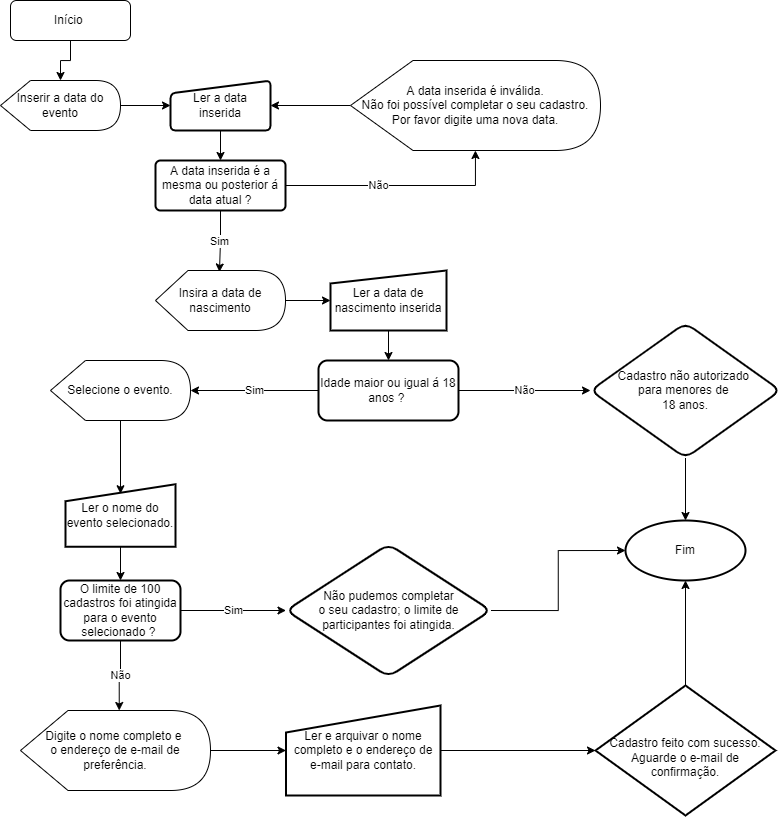

The diagram above was exported from draw.io. Its source (the exported page's mxGraphModel, read from the mxfile embedded in the PNG):
<mxGraphModel dx="1404" dy="515" grid="1" gridSize="10" guides="1" tooltips="1" connect="1" arrows="1" fold="1" page="1" pageScale="1" pageWidth="827" pageHeight="1169" math="0" shadow="0">
  <root>
    <mxCell id="0" />
    <mxCell id="1" parent="0" />
    <mxCell id="nJf4lkBEg3sYnxxXgpsI-3" value="" style="edgeStyle=orthogonalEdgeStyle;rounded=0;orthogonalLoop=1;jettySize=auto;html=1;" parent="1" source="nJf4lkBEg3sYnxxXgpsI-1" target="nJf4lkBEg3sYnxxXgpsI-2" edge="1">
      <mxGeometry relative="1" as="geometry" />
    </mxCell>
    <mxCell id="nJf4lkBEg3sYnxxXgpsI-1" value="Início&amp;nbsp;" style="rounded=1;whiteSpace=wrap;html=1;" parent="1" vertex="1">
      <mxGeometry x="40" y="40" width="120" height="40" as="geometry" />
    </mxCell>
    <mxCell id="nJf4lkBEg3sYnxxXgpsI-6" value="" style="edgeStyle=orthogonalEdgeStyle;rounded=0;orthogonalLoop=1;jettySize=auto;html=1;" parent="1" source="nJf4lkBEg3sYnxxXgpsI-2" target="nJf4lkBEg3sYnxxXgpsI-5" edge="1">
      <mxGeometry relative="1" as="geometry" />
    </mxCell>
    <mxCell id="nJf4lkBEg3sYnxxXgpsI-2" value="Inserir a data do evento" style="shape=display;whiteSpace=wrap;html=1;" parent="1" vertex="1">
      <mxGeometry x="30" y="120" width="120" height="50" as="geometry" />
    </mxCell>
    <mxCell id="nJf4lkBEg3sYnxxXgpsI-4" style="edgeStyle=orthogonalEdgeStyle;rounded=0;orthogonalLoop=1;jettySize=auto;html=1;exitX=0.5;exitY=1;exitDx=0;exitDy=0;" parent="1" source="nJf4lkBEg3sYnxxXgpsI-1" target="nJf4lkBEg3sYnxxXgpsI-1" edge="1">
      <mxGeometry relative="1" as="geometry" />
    </mxCell>
    <mxCell id="nJf4lkBEg3sYnxxXgpsI-8" value="" style="edgeStyle=orthogonalEdgeStyle;rounded=0;orthogonalLoop=1;jettySize=auto;html=1;" parent="1" source="nJf4lkBEg3sYnxxXgpsI-5" target="nJf4lkBEg3sYnxxXgpsI-7" edge="1">
      <mxGeometry relative="1" as="geometry" />
    </mxCell>
    <mxCell id="nJf4lkBEg3sYnxxXgpsI-5" value="Ler a data inserida" style="html=1;strokeWidth=2;shape=manualInput;whiteSpace=wrap;rounded=1;size=13;arcSize=10;" parent="1" vertex="1">
      <mxGeometry x="200" y="120" width="100" height="50" as="geometry" />
    </mxCell>
    <mxCell id="nJf4lkBEg3sYnxxXgpsI-12" value="Não" style="edgeStyle=orthogonalEdgeStyle;rounded=0;orthogonalLoop=1;jettySize=auto;html=1;" parent="1" source="nJf4lkBEg3sYnxxXgpsI-7" target="nJf4lkBEg3sYnxxXgpsI-11" edge="1">
      <mxGeometry x="-0.1739" relative="1" as="geometry">
        <mxPoint as="offset" />
      </mxGeometry>
    </mxCell>
    <mxCell id="nJf4lkBEg3sYnxxXgpsI-15" value="Sim" style="edgeStyle=orthogonalEdgeStyle;rounded=0;orthogonalLoop=1;jettySize=auto;html=1;entryX=0.492;entryY=0.025;entryDx=0;entryDy=0;entryPerimeter=0;" parent="1" source="nJf4lkBEg3sYnxxXgpsI-7" target="nJf4lkBEg3sYnxxXgpsI-14" edge="1">
      <mxGeometry relative="1" as="geometry" />
    </mxCell>
    <mxCell id="nJf4lkBEg3sYnxxXgpsI-7" value="A data inserida é a mesma ou posterior á data atual ?" style="whiteSpace=wrap;html=1;strokeWidth=2;rounded=1;arcSize=10;" parent="1" vertex="1">
      <mxGeometry x="185" y="200" width="130" height="50" as="geometry" />
    </mxCell>
    <mxCell id="nJf4lkBEg3sYnxxXgpsI-13" style="edgeStyle=orthogonalEdgeStyle;rounded=0;orthogonalLoop=1;jettySize=auto;html=1;entryX=1;entryY=0.5;entryDx=0;entryDy=0;" parent="1" source="nJf4lkBEg3sYnxxXgpsI-11" target="nJf4lkBEg3sYnxxXgpsI-5" edge="1">
      <mxGeometry relative="1" as="geometry" />
    </mxCell>
    <mxCell id="nJf4lkBEg3sYnxxXgpsI-11" value="&lt;div&gt;&lt;span&gt;A data inserida é inválida.&lt;/span&gt;&lt;/div&gt;&lt;div&gt;&lt;span&gt;Não foi possível completar o seu cadastro.&lt;/span&gt;&lt;/div&gt;&lt;div&gt;&lt;span&gt;Por favor digite uma nova data.&lt;/span&gt;&lt;/div&gt;" style="shape=display;whiteSpace=wrap;html=1;size=0.25;align=center;strokeWidth=1;" parent="1" vertex="1">
      <mxGeometry x="380" y="100" width="250" height="90" as="geometry" />
    </mxCell>
    <mxCell id="nJf4lkBEg3sYnxxXgpsI-26" style="edgeStyle=orthogonalEdgeStyle;rounded=0;orthogonalLoop=1;jettySize=auto;html=1;entryX=0;entryY=0.5;entryDx=0;entryDy=0;" parent="1" source="nJf4lkBEg3sYnxxXgpsI-14" target="nJf4lkBEg3sYnxxXgpsI-23" edge="1">
      <mxGeometry relative="1" as="geometry" />
    </mxCell>
    <mxCell id="nJf4lkBEg3sYnxxXgpsI-14" value="Insira a data de nascimento" style="shape=display;whiteSpace=wrap;html=1;" parent="1" vertex="1">
      <mxGeometry x="185" y="310" width="130" height="60" as="geometry" />
    </mxCell>
    <mxCell id="nJf4lkBEg3sYnxxXgpsI-30" value="" style="edgeStyle=orthogonalEdgeStyle;rounded=0;orthogonalLoop=1;jettySize=auto;html=1;" parent="1" source="nJf4lkBEg3sYnxxXgpsI-23" target="nJf4lkBEg3sYnxxXgpsI-29" edge="1">
      <mxGeometry relative="1" as="geometry" />
    </mxCell>
    <mxCell id="nJf4lkBEg3sYnxxXgpsI-23" value="Ler a data de nascimento inserida" style="shape=manualInput;whiteSpace=wrap;html=1;size=13;direction=east;strokeWidth=2;" parent="1" vertex="1">
      <mxGeometry x="360" y="310" width="116" height="60" as="geometry" />
    </mxCell>
    <mxCell id="nJf4lkBEg3sYnxxXgpsI-32" value="Não" style="edgeStyle=orthogonalEdgeStyle;rounded=0;orthogonalLoop=1;jettySize=auto;html=1;entryX=0;entryY=0.5;entryDx=0;entryDy=0;" parent="1" source="nJf4lkBEg3sYnxxXgpsI-29" target="nJf4lkBEg3sYnxxXgpsI-31" edge="1">
      <mxGeometry relative="1" as="geometry">
        <mxPoint x="630" y="430" as="targetPoint" />
      </mxGeometry>
    </mxCell>
    <mxCell id="nJf4lkBEg3sYnxxXgpsI-34" value="Sim" style="edgeStyle=orthogonalEdgeStyle;rounded=0;orthogonalLoop=1;jettySize=auto;html=1;entryX=1;entryY=0.5;entryDx=0;entryDy=0;entryPerimeter=0;" parent="1" source="nJf4lkBEg3sYnxxXgpsI-29" target="nJf4lkBEg3sYnxxXgpsI-33" edge="1">
      <mxGeometry relative="1" as="geometry" />
    </mxCell>
    <mxCell id="nJf4lkBEg3sYnxxXgpsI-29" value="Idade maior ou igual á 18 anos ?&amp;nbsp;" style="rounded=1;whiteSpace=wrap;html=1;strokeWidth=2;" parent="1" vertex="1">
      <mxGeometry x="348" y="400" width="140" height="60" as="geometry" />
    </mxCell>
    <mxCell id="nJf4lkBEg3sYnxxXgpsI-40" value="" style="edgeStyle=orthogonalEdgeStyle;rounded=0;orthogonalLoop=1;jettySize=auto;html=1;" parent="1" source="nJf4lkBEg3sYnxxXgpsI-31" target="nJf4lkBEg3sYnxxXgpsI-39" edge="1">
      <mxGeometry relative="1" as="geometry" />
    </mxCell>
    <mxCell id="nJf4lkBEg3sYnxxXgpsI-31" value="Cadastro não autorizado &lt;br&gt;para menores de &lt;br&gt;18 anos." style="rhombus;whiteSpace=wrap;html=1;rounded=1;strokeWidth=2;" parent="1" vertex="1">
      <mxGeometry x="620" y="362.5" width="190" height="135" as="geometry" />
    </mxCell>
    <mxCell id="nJf4lkBEg3sYnxxXgpsI-36" style="edgeStyle=orthogonalEdgeStyle;rounded=0;orthogonalLoop=1;jettySize=auto;html=1;entryX=0.5;entryY=0.152;entryDx=0;entryDy=0;entryPerimeter=0;" parent="1" source="nJf4lkBEg3sYnxxXgpsI-33" target="nJf4lkBEg3sYnxxXgpsI-35" edge="1">
      <mxGeometry relative="1" as="geometry" />
    </mxCell>
    <mxCell id="nJf4lkBEg3sYnxxXgpsI-33" value="Selecione o evento." style="shape=display;whiteSpace=wrap;html=1;" parent="1" vertex="1">
      <mxGeometry x="80" y="400" width="140" height="60" as="geometry" />
    </mxCell>
    <mxCell id="nJf4lkBEg3sYnxxXgpsI-42" value="" style="edgeStyle=orthogonalEdgeStyle;rounded=0;orthogonalLoop=1;jettySize=auto;html=1;" parent="1" source="nJf4lkBEg3sYnxxXgpsI-35" target="nJf4lkBEg3sYnxxXgpsI-41" edge="1">
      <mxGeometry relative="1" as="geometry" />
    </mxCell>
    <mxCell id="nJf4lkBEg3sYnxxXgpsI-35" value="Ler o nome do evento selecionado." style="shape=manualInput;whiteSpace=wrap;html=1;size=17;strokeWidth=2;" parent="1" vertex="1">
      <mxGeometry x="95" y="523.75" width="110" height="62.5" as="geometry" />
    </mxCell>
    <mxCell id="nJf4lkBEg3sYnxxXgpsI-39" value="Fim" style="ellipse;whiteSpace=wrap;html=1;rounded=1;strokeWidth=2;" parent="1" vertex="1">
      <mxGeometry x="655" y="560" width="120" height="60" as="geometry" />
    </mxCell>
    <mxCell id="nJf4lkBEg3sYnxxXgpsI-44" value="Sim" style="edgeStyle=orthogonalEdgeStyle;rounded=0;orthogonalLoop=1;jettySize=auto;html=1;entryX=0;entryY=0.5;entryDx=0;entryDy=0;" parent="1" source="nJf4lkBEg3sYnxxXgpsI-41" target="nJf4lkBEg3sYnxxXgpsI-43" edge="1">
      <mxGeometry relative="1" as="geometry" />
    </mxCell>
    <mxCell id="nJf4lkBEg3sYnxxXgpsI-48" value="Não" style="edgeStyle=orthogonalEdgeStyle;rounded=0;orthogonalLoop=1;jettySize=auto;html=1;entryX=0;entryY=0;entryDx=98.75;entryDy=0;entryPerimeter=0;" parent="1" source="nJf4lkBEg3sYnxxXgpsI-41" target="nJf4lkBEg3sYnxxXgpsI-47" edge="1">
      <mxGeometry relative="1" as="geometry" />
    </mxCell>
    <mxCell id="nJf4lkBEg3sYnxxXgpsI-41" value="O limite de 100 cadastros foi atingida para o evento selecionado ?&amp;nbsp;" style="rounded=1;whiteSpace=wrap;html=1;strokeWidth=2;" parent="1" vertex="1">
      <mxGeometry x="90" y="620" width="120" height="60" as="geometry" />
    </mxCell>
    <mxCell id="nJf4lkBEg3sYnxxXgpsI-45" style="edgeStyle=orthogonalEdgeStyle;rounded=0;orthogonalLoop=1;jettySize=auto;html=1;exitX=1;exitY=0.5;exitDx=0;exitDy=0;entryX=0;entryY=0.5;entryDx=0;entryDy=0;" parent="1" source="nJf4lkBEg3sYnxxXgpsI-43" target="nJf4lkBEg3sYnxxXgpsI-39" edge="1">
      <mxGeometry relative="1" as="geometry" />
    </mxCell>
    <mxCell id="nJf4lkBEg3sYnxxXgpsI-43" value="Não pudemos completar&lt;br&gt;o seu cadastro; o limite de participantes foi atingida." style="rhombus;whiteSpace=wrap;html=1;rounded=1;strokeWidth=2;" parent="1" vertex="1">
      <mxGeometry x="315.5" y="583.75" width="205" height="132.5" as="geometry" />
    </mxCell>
    <mxCell id="nJf4lkBEg3sYnxxXgpsI-50" style="edgeStyle=orthogonalEdgeStyle;rounded=0;orthogonalLoop=1;jettySize=auto;html=1;entryX=0;entryY=0.5;entryDx=0;entryDy=0;" parent="1" source="nJf4lkBEg3sYnxxXgpsI-47" target="nJf4lkBEg3sYnxxXgpsI-49" edge="1">
      <mxGeometry relative="1" as="geometry" />
    </mxCell>
    <mxCell id="nJf4lkBEg3sYnxxXgpsI-47" value="Digite o nome completo e &lt;br&gt;o endereço de e-mail de preferência." style="shape=display;whiteSpace=wrap;html=1;" parent="1" vertex="1">
      <mxGeometry x="50" y="750" width="190" height="80" as="geometry" />
    </mxCell>
    <mxCell id="nJf4lkBEg3sYnxxXgpsI-52" value="" style="edgeStyle=orthogonalEdgeStyle;rounded=0;orthogonalLoop=1;jettySize=auto;html=1;" parent="1" source="nJf4lkBEg3sYnxxXgpsI-49" target="nJf4lkBEg3sYnxxXgpsI-51" edge="1">
      <mxGeometry relative="1" as="geometry" />
    </mxCell>
    <mxCell id="nJf4lkBEg3sYnxxXgpsI-49" value="Ler e arquivar o nome completo e o endereço de e-mail para contato." style="shape=manualInput;whiteSpace=wrap;html=1;size=27;strokeWidth=2;" parent="1" vertex="1">
      <mxGeometry x="315.5" y="745" width="154.5" height="90" as="geometry" />
    </mxCell>
    <mxCell id="nJf4lkBEg3sYnxxXgpsI-53" style="edgeStyle=orthogonalEdgeStyle;rounded=0;orthogonalLoop=1;jettySize=auto;html=1;entryX=0.5;entryY=1;entryDx=0;entryDy=0;" parent="1" source="nJf4lkBEg3sYnxxXgpsI-51" target="nJf4lkBEg3sYnxxXgpsI-39" edge="1">
      <mxGeometry relative="1" as="geometry" />
    </mxCell>
    <mxCell id="nJf4lkBEg3sYnxxXgpsI-51" value="&lt;br&gt;Cadastro feito com sucesso.&lt;br&gt;Aguarde o e-mail de confirmação." style="rhombus;whiteSpace=wrap;html=1;align=center;strokeWidth=2;" parent="1" vertex="1">
      <mxGeometry x="625" y="725" width="180" height="130" as="geometry" />
    </mxCell>
  </root>
</mxGraphModel>